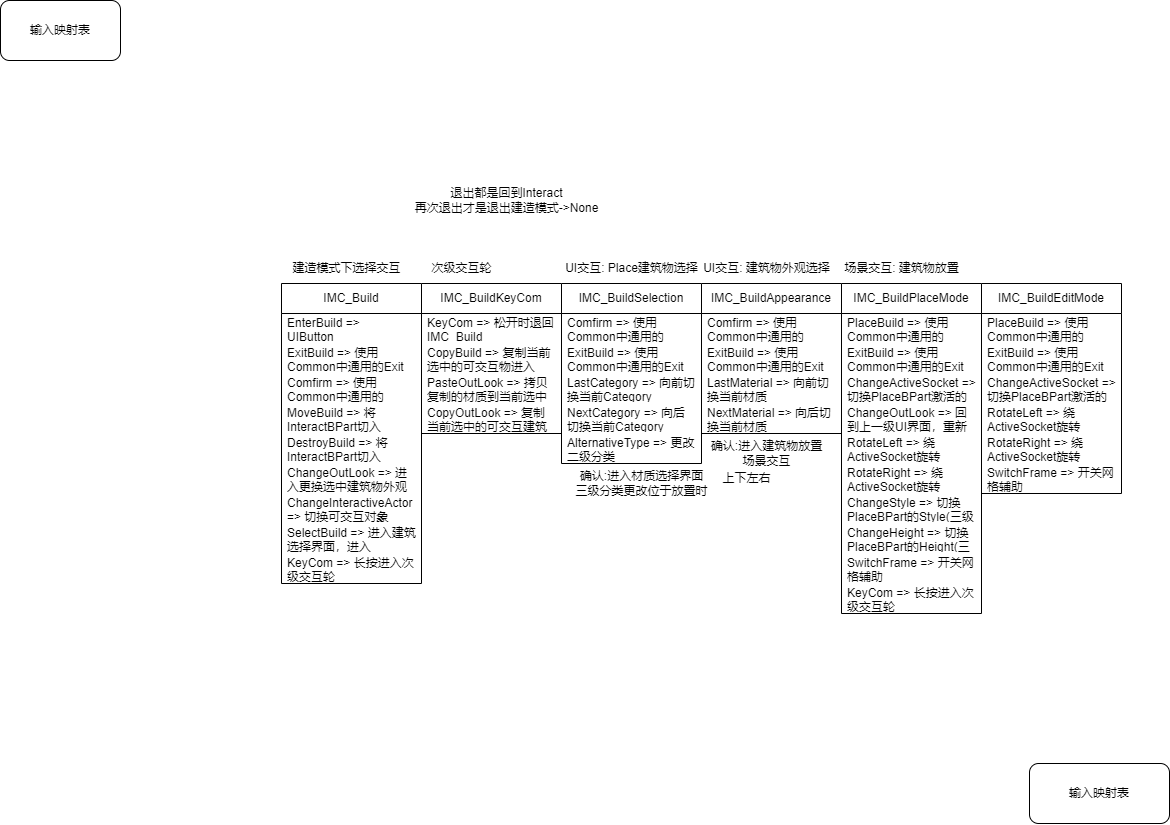

The diagram above was exported from draw.io. Its source (the exported page's mxGraphModel, read from the mxfile embedded in the PNG):
<mxGraphModel dx="-765" dy="-406" grid="1" gridSize="10" guides="1" tooltips="1" connect="1" arrows="1" fold="1" page="1" pageScale="1" pageWidth="1169" pageHeight="827" math="0" shadow="0">
  <root>
    <mxCell id="0" />
    <mxCell id="1" parent="0" />
    <mxCell id="2" value="输入映射表" style="rounded=1;whiteSpace=wrap;html=1;" parent="1" vertex="1">
      <mxGeometry x="1169" y="827" width="120" height="60" as="geometry" />
    </mxCell>
    <mxCell id="3" value="IMC_Build" style="swimlane;fontStyle=0;childLayout=stackLayout;horizontal=1;startSize=30;horizontalStack=0;resizeParent=1;resizeParentMax=0;resizeLast=0;collapsible=1;marginBottom=0;whiteSpace=wrap;html=1;" parent="1" vertex="1">
      <mxGeometry x="1450" y="1110" width="140" height="300" as="geometry" />
    </mxCell>
    <mxCell id="4" value="EnterBuild =&amp;gt;&lt;br&gt;UIButton" style="text;strokeColor=none;fillColor=none;align=left;verticalAlign=middle;spacingLeft=4;spacingRight=4;overflow=hidden;points=[[0,0.5],[1,0.5]];portConstraint=eastwest;rotatable=0;whiteSpace=wrap;html=1;" parent="3" vertex="1">
      <mxGeometry y="30" width="140" height="30" as="geometry" />
    </mxCell>
    <mxCell id="5" value="ExitBuild =&amp;gt; 使用Common中通用的Exit" style="text;strokeColor=none;fillColor=none;align=left;verticalAlign=middle;spacingLeft=4;spacingRight=4;overflow=hidden;points=[[0,0.5],[1,0.5]];portConstraint=eastwest;rotatable=0;whiteSpace=wrap;html=1;" parent="3" vertex="1">
      <mxGeometry y="60" width="140" height="30" as="geometry" />
    </mxCell>
    <mxCell id="6" value="Comfirm =&amp;gt; 使用Common中通用的Comfirm" style="text;strokeColor=none;fillColor=none;align=left;verticalAlign=middle;spacingLeft=4;spacingRight=4;overflow=hidden;points=[[0,0.5],[1,0.5]];portConstraint=eastwest;rotatable=0;whiteSpace=wrap;html=1;" parent="3" vertex="1">
      <mxGeometry y="90" width="140" height="30" as="geometry" />
    </mxCell>
    <mxCell id="7" value="MoveBuild =&amp;gt; 将InteractBPart切入EditMode&lt;br&gt;键盘 -&amp;gt; E&lt;br&gt;手柄 -&amp;gt; X" style="text;strokeColor=none;fillColor=none;align=left;verticalAlign=middle;spacingLeft=4;spacingRight=4;overflow=hidden;points=[[0,0.5],[1,0.5]];portConstraint=eastwest;rotatable=0;whiteSpace=wrap;html=1;" parent="3" vertex="1">
      <mxGeometry y="120" width="140" height="30" as="geometry" />
    </mxCell>
    <mxCell id="8" value="DestroyBuild =&amp;gt; 将InteractBPart切入DestroyMode，直接销毁&lt;br&gt;键盘 -&amp;gt; R&lt;br&gt;手柄 -&amp;gt; Y" style="text;strokeColor=none;fillColor=none;align=left;verticalAlign=middle;spacingLeft=4;spacingRight=4;overflow=hidden;points=[[0,0.5],[1,0.5]];portConstraint=eastwest;rotatable=0;whiteSpace=wrap;html=1;" parent="3" vertex="1">
      <mxGeometry y="150" width="140" height="30" as="geometry" />
    </mxCell>
    <mxCell id="9" value="ChangeOutLook =&amp;gt; 进入更换选中建筑物外观的UI交互界面&lt;br&gt;键盘 -&amp;gt; Z&lt;br&gt;手柄 -&amp;gt; RB" style="text;strokeColor=none;fillColor=none;align=left;verticalAlign=middle;spacingLeft=4;spacingRight=4;overflow=hidden;points=[[0,0.5],[1,0.5]];portConstraint=eastwest;rotatable=0;whiteSpace=wrap;html=1;" parent="3" vertex="1">
      <mxGeometry y="180" width="140" height="30" as="geometry" />
    </mxCell>
    <mxCell id="10" value="ChangeInteractiveActor =&amp;gt; 切换可交互对象&lt;br&gt;键盘 -&amp;gt; 鼠标滚轮&lt;br&gt;手柄 -&amp;gt; +" style="text;strokeColor=none;fillColor=none;align=left;verticalAlign=middle;spacingLeft=4;spacingRight=4;overflow=hidden;points=[[0,0.5],[1,0.5]];portConstraint=eastwest;rotatable=0;whiteSpace=wrap;html=1;" parent="3" vertex="1">
      <mxGeometry y="210" width="140" height="30" as="geometry" />
    </mxCell>
    <mxCell id="11" value="SelectBuild =&amp;gt; 进入建筑选择界面，进入PlaceMode的前置UI界面&lt;br&gt;键盘 -&amp;gt; F&lt;br&gt;手柄 -&amp;gt; A" style="text;strokeColor=none;fillColor=none;align=left;verticalAlign=middle;spacingLeft=4;spacingRight=4;overflow=hidden;points=[[0,0.5],[1,0.5]];portConstraint=eastwest;rotatable=0;whiteSpace=wrap;html=1;" parent="3" vertex="1">
      <mxGeometry y="240" width="140" height="30" as="geometry" />
    </mxCell>
    <mxCell id="12" value="KeyCom =&amp;gt; 长按进入次级交互轮&lt;br&gt;键盘 -&amp;gt; Ctrl&lt;br&gt;手柄 -&amp;gt; LB" style="text;strokeColor=none;fillColor=none;align=left;verticalAlign=middle;spacingLeft=4;spacingRight=4;overflow=hidden;points=[[0,0.5],[1,0.5]];portConstraint=eastwest;rotatable=0;whiteSpace=wrap;html=1;" parent="3" vertex="1">
      <mxGeometry y="270" width="140" height="30" as="geometry" />
    </mxCell>
    <mxCell id="13" value="建造模式下选择交互" style="text;html=1;align=center;verticalAlign=middle;resizable=0;points=[];autosize=1;strokeColor=none;fillColor=none;" parent="1" vertex="1">
      <mxGeometry x="1450" y="1080" width="130" height="30" as="geometry" />
    </mxCell>
    <mxCell id="14" value="IMC_BuildSelection" style="swimlane;fontStyle=0;childLayout=stackLayout;horizontal=1;startSize=30;horizontalStack=0;resizeParent=1;resizeParentMax=0;resizeLast=0;collapsible=1;marginBottom=0;whiteSpace=wrap;html=1;" parent="1" vertex="1">
      <mxGeometry x="1730" y="1110" width="140" height="180" as="geometry" />
    </mxCell>
    <mxCell id="15" value="Comfirm =&amp;gt; 使用Common中通用的Comfirm" style="text;strokeColor=none;fillColor=none;align=left;verticalAlign=middle;spacingLeft=4;spacingRight=4;overflow=hidden;points=[[0,0.5],[1,0.5]];portConstraint=eastwest;rotatable=0;whiteSpace=wrap;html=1;" parent="14" vertex="1">
      <mxGeometry y="30" width="140" height="30" as="geometry" />
    </mxCell>
    <mxCell id="16" value="ExitBuild =&amp;gt; 使用Common中通用的Exit" style="text;strokeColor=none;fillColor=none;align=left;verticalAlign=middle;spacingLeft=4;spacingRight=4;overflow=hidden;points=[[0,0.5],[1,0.5]];portConstraint=eastwest;rotatable=0;whiteSpace=wrap;html=1;" parent="14" vertex="1">
      <mxGeometry y="60" width="140" height="30" as="geometry" />
    </mxCell>
    <mxCell id="17" value="LastCategory =&amp;gt; 向前切换当前Category&lt;br&gt;键盘 -&amp;gt; Z&lt;br&gt;手柄 -&amp;gt; LB" style="text;strokeColor=none;fillColor=none;align=left;verticalAlign=middle;spacingLeft=4;spacingRight=4;overflow=hidden;points=[[0,0.5],[1,0.5]];portConstraint=eastwest;rotatable=0;whiteSpace=wrap;html=1;" parent="14" vertex="1">
      <mxGeometry y="90" width="140" height="30" as="geometry" />
    </mxCell>
    <mxCell id="18" value="NextCategory =&amp;gt; 向后切换当前Category&lt;br&gt;键盘 -&amp;gt; X&lt;br&gt;手柄 -&amp;gt; RB" style="text;strokeColor=none;fillColor=none;align=left;verticalAlign=middle;spacingLeft=4;spacingRight=4;overflow=hidden;points=[[0,0.5],[1,0.5]];portConstraint=eastwest;rotatable=0;whiteSpace=wrap;html=1;" parent="14" vertex="1">
      <mxGeometry y="120" width="140" height="30" as="geometry" />
    </mxCell>
    <mxCell id="19" value="AlternativeType =&amp;gt; 更改二级分类&lt;br&gt;键盘 -&amp;gt; QE&lt;br&gt;手柄 -&amp;gt; LR" style="text;strokeColor=none;fillColor=none;align=left;verticalAlign=middle;spacingLeft=4;spacingRight=4;overflow=hidden;points=[[0,0.5],[1,0.5]];portConstraint=eastwest;rotatable=0;whiteSpace=wrap;html=1;" parent="14" vertex="1">
      <mxGeometry y="150" width="140" height="30" as="geometry" />
    </mxCell>
    <mxCell id="20" value="UI交互: Place建筑物选择" style="text;html=1;align=center;verticalAlign=middle;resizable=0;points=[];autosize=1;strokeColor=none;fillColor=none;" parent="1" vertex="1">
      <mxGeometry x="1720" y="1080" width="160" height="30" as="geometry" />
    </mxCell>
    <mxCell id="21" value="退出都是回到Interact&lt;br&gt;再次退出才是退出建造模式-&amp;gt;None" style="text;html=1;align=center;verticalAlign=middle;resizable=0;points=[];autosize=1;strokeColor=none;fillColor=none;" parent="1" vertex="1">
      <mxGeometry x="1570" y="1007" width="210" height="40" as="geometry" />
    </mxCell>
    <mxCell id="22" value="确认:进入材质选择界面&lt;br&gt;三级分类更改位于放置时" style="text;html=1;align=center;verticalAlign=middle;resizable=0;points=[];autosize=1;strokeColor=none;fillColor=none;" parent="1" vertex="1">
      <mxGeometry x="1730" y="1290" width="160" height="40" as="geometry" />
    </mxCell>
    <mxCell id="23" value="IMC_BuildAppearance" style="swimlane;fontStyle=0;childLayout=stackLayout;horizontal=1;startSize=30;horizontalStack=0;resizeParent=1;resizeParentMax=0;resizeLast=0;collapsible=1;marginBottom=0;whiteSpace=wrap;html=1;" parent="1" vertex="1">
      <mxGeometry x="1870" y="1110" width="140" height="150" as="geometry" />
    </mxCell>
    <mxCell id="24" value="Comfirm =&amp;gt; 使用Common中通用的Comfirm" style="text;strokeColor=none;fillColor=none;align=left;verticalAlign=middle;spacingLeft=4;spacingRight=4;overflow=hidden;points=[[0,0.5],[1,0.5]];portConstraint=eastwest;rotatable=0;whiteSpace=wrap;html=1;" parent="23" vertex="1">
      <mxGeometry y="30" width="140" height="30" as="geometry" />
    </mxCell>
    <mxCell id="25" value="ExitBuild =&amp;gt; 使用Common中通用的Exit" style="text;strokeColor=none;fillColor=none;align=left;verticalAlign=middle;spacingLeft=4;spacingRight=4;overflow=hidden;points=[[0,0.5],[1,0.5]];portConstraint=eastwest;rotatable=0;whiteSpace=wrap;html=1;" parent="23" vertex="1">
      <mxGeometry y="60" width="140" height="30" as="geometry" />
    </mxCell>
    <mxCell id="26" value="LastMaterial =&amp;gt; 向前切换当前材质&lt;br&gt;键盘 -&amp;gt; Q&lt;br&gt;手柄 -&amp;gt; LB" style="text;strokeColor=none;fillColor=none;align=left;verticalAlign=middle;spacingLeft=4;spacingRight=4;overflow=hidden;points=[[0,0.5],[1,0.5]];portConstraint=eastwest;rotatable=0;whiteSpace=wrap;html=1;" parent="23" vertex="1">
      <mxGeometry y="90" width="140" height="30" as="geometry" />
    </mxCell>
    <mxCell id="27" value="NextMaterial =&amp;gt; 向后切换当前材质&lt;br&gt;键盘 -&amp;gt; E&lt;br&gt;手柄 -&amp;gt; RB" style="text;strokeColor=none;fillColor=none;align=left;verticalAlign=middle;spacingLeft=4;spacingRight=4;overflow=hidden;points=[[0,0.5],[1,0.5]];portConstraint=eastwest;rotatable=0;whiteSpace=wrap;html=1;" parent="23" vertex="1">
      <mxGeometry y="120" width="140" height="30" as="geometry" />
    </mxCell>
    <mxCell id="28" value="UI交互: 建筑物外观选择" style="text;html=1;align=center;verticalAlign=middle;resizable=0;points=[];autosize=1;strokeColor=none;fillColor=none;" parent="1" vertex="1">
      <mxGeometry x="1860" y="1080" width="150" height="30" as="geometry" />
    </mxCell>
    <mxCell id="29" value="确认:进入建筑物放置&lt;br&gt;场景交互" style="text;html=1;align=center;verticalAlign=middle;resizable=0;points=[];autosize=1;strokeColor=none;fillColor=none;" parent="1" vertex="1">
      <mxGeometry x="1870" y="1260" width="130" height="40" as="geometry" />
    </mxCell>
    <mxCell id="30" value="IMC_BuildPlaceMode" style="swimlane;fontStyle=0;childLayout=stackLayout;horizontal=1;startSize=30;horizontalStack=0;resizeParent=1;resizeParentMax=0;resizeLast=0;collapsible=1;marginBottom=0;whiteSpace=wrap;html=1;" parent="1" vertex="1">
      <mxGeometry x="2010" y="1110" width="140" height="330" as="geometry" />
    </mxCell>
    <mxCell id="31" value="PlaceBuild =&amp;gt; 使用Common中通用的Comfirm&lt;br&gt;可放置时放置建筑物" style="text;strokeColor=none;fillColor=none;align=left;verticalAlign=middle;spacingLeft=4;spacingRight=4;overflow=hidden;points=[[0,0.5],[1,0.5]];portConstraint=eastwest;rotatable=0;whiteSpace=wrap;html=1;" parent="30" vertex="1">
      <mxGeometry y="30" width="140" height="30" as="geometry" />
    </mxCell>
    <mxCell id="32" value="ExitBuild =&amp;gt; 使用Common中通用的Exit" style="text;strokeColor=none;fillColor=none;align=left;verticalAlign=middle;spacingLeft=4;spacingRight=4;overflow=hidden;points=[[0,0.5],[1,0.5]];portConstraint=eastwest;rotatable=0;whiteSpace=wrap;html=1;" parent="30" vertex="1">
      <mxGeometry y="60" width="140" height="30" as="geometry" />
    </mxCell>
    <mxCell id="33" value="ChangeActiveSocket =&amp;gt; 切换PlaceBPart激活的Socket&lt;br&gt;键盘 -&amp;gt; R&lt;br&gt;手柄 -&amp;gt; Y" style="text;strokeColor=none;fillColor=none;align=left;verticalAlign=middle;spacingLeft=4;spacingRight=4;overflow=hidden;points=[[0,0.5],[1,0.5]];portConstraint=eastwest;rotatable=0;whiteSpace=wrap;html=1;" parent="30" vertex="1">
      <mxGeometry y="90" width="140" height="30" as="geometry" />
    </mxCell>
    <mxCell id="34" value="ChangeOutLook =&amp;gt; 回到上一级UI界面，重新选择材质&lt;br&gt;键盘 -&amp;gt; Z&lt;br&gt;手柄 -&amp;gt; RB" style="text;strokeColor=none;fillColor=none;align=left;verticalAlign=middle;spacingLeft=4;spacingRight=4;overflow=hidden;points=[[0,0.5],[1,0.5]];portConstraint=eastwest;rotatable=0;whiteSpace=wrap;html=1;" parent="30" vertex="1">
      <mxGeometry y="120" width="140" height="30" as="geometry" />
    </mxCell>
    <mxCell id="35" value="RotateLeft =&amp;gt; 绕ActiveSocket旋转&lt;br&gt;键盘 -&amp;gt; 1&lt;br&gt;手柄 -&amp;gt; LT" style="text;strokeColor=none;fillColor=none;align=left;verticalAlign=middle;spacingLeft=4;spacingRight=4;overflow=hidden;points=[[0,0.5],[1,0.5]];portConstraint=eastwest;rotatable=0;whiteSpace=wrap;html=1;" parent="30" vertex="1">
      <mxGeometry y="150" width="140" height="30" as="geometry" />
    </mxCell>
    <mxCell id="36" value="RotateRight =&amp;gt; 绕ActiveSocket旋转&lt;br&gt;键盘 -&amp;gt; 3&lt;br&gt;手柄 -&amp;gt; RT" style="text;strokeColor=none;fillColor=none;align=left;verticalAlign=middle;spacingLeft=4;spacingRight=4;overflow=hidden;points=[[0,0.5],[1,0.5]];portConstraint=eastwest;rotatable=0;whiteSpace=wrap;html=1;" parent="30" vertex="1">
      <mxGeometry y="180" width="140" height="30" as="geometry" />
    </mxCell>
    <mxCell id="37" value="ChangeStyle =&amp;gt; 切换PlaceBPart的Style(三级分类)&lt;br&gt;键盘 -&amp;gt; A D&lt;br&gt;手柄 -&amp;gt; 十字键左右" style="text;strokeColor=none;fillColor=none;align=left;verticalAlign=middle;spacingLeft=4;spacingRight=4;overflow=hidden;points=[[0,0.5],[1,0.5]];portConstraint=eastwest;rotatable=0;whiteSpace=wrap;html=1;" parent="30" vertex="1">
      <mxGeometry y="210" width="140" height="30" as="geometry" />
    </mxCell>
    <mxCell id="38" value="ChangeHeight =&amp;gt; 切换PlaceBPart的Height(三级分类)&lt;br&gt;键盘 -&amp;gt; W S&lt;br&gt;手柄 -&amp;gt; 十字键上下" style="text;strokeColor=none;fillColor=none;align=left;verticalAlign=middle;spacingLeft=4;spacingRight=4;overflow=hidden;points=[[0,0.5],[1,0.5]];portConstraint=eastwest;rotatable=0;whiteSpace=wrap;html=1;" parent="30" vertex="1">
      <mxGeometry y="240" width="140" height="30" as="geometry" />
    </mxCell>
    <mxCell id="39" value="SwitchFrame =&amp;gt; 开关网格辅助&lt;br&gt;键盘 -&amp;gt; G&lt;br&gt;手柄 -&amp;gt; LB + A" style="text;strokeColor=none;fillColor=none;align=left;verticalAlign=middle;spacingLeft=4;spacingRight=4;overflow=hidden;points=[[0,0.5],[1,0.5]];portConstraint=eastwest;rotatable=0;whiteSpace=wrap;html=1;" parent="30" vertex="1">
      <mxGeometry y="270" width="140" height="30" as="geometry" />
    </mxCell>
    <mxCell id="40" value="KeyCom =&amp;gt; 长按进入次级交互轮&lt;br&gt;键盘 -&amp;gt; Ctrl&lt;br&gt;手柄 -&amp;gt; LB" style="text;strokeColor=none;fillColor=none;align=left;verticalAlign=middle;spacingLeft=4;spacingRight=4;overflow=hidden;points=[[0,0.5],[1,0.5]];portConstraint=eastwest;rotatable=0;whiteSpace=wrap;html=1;" parent="30" vertex="1">
      <mxGeometry y="300" width="140" height="30" as="geometry" />
    </mxCell>
    <mxCell id="41" value="场景交互: 建筑物放置" style="text;html=1;align=center;verticalAlign=middle;resizable=0;points=[];autosize=1;strokeColor=none;fillColor=none;" parent="1" vertex="1">
      <mxGeometry x="2000" y="1080" width="140" height="30" as="geometry" />
    </mxCell>
    <mxCell id="43" value="IMC_BuildKeyCom" style="swimlane;fontStyle=0;childLayout=stackLayout;horizontal=1;startSize=30;horizontalStack=0;resizeParent=1;resizeParentMax=0;resizeLast=0;collapsible=1;marginBottom=0;whiteSpace=wrap;html=1;" parent="1" vertex="1">
      <mxGeometry x="1590" y="1110" width="140" height="150" as="geometry" />
    </mxCell>
    <mxCell id="44" value="KeyCom =&amp;gt; 松开时退回IMC_Build&lt;br&gt;键盘 -&amp;gt; Ctrl&lt;br&gt;手柄 -&amp;gt; LB" style="text;strokeColor=none;fillColor=none;align=left;verticalAlign=middle;spacingLeft=4;spacingRight=4;overflow=hidden;points=[[0,0.5],[1,0.5]];portConstraint=eastwest;rotatable=0;whiteSpace=wrap;html=1;" parent="43" vertex="1">
      <mxGeometry y="30" width="140" height="30" as="geometry" />
    </mxCell>
    <mxCell id="45" value="CopyBuild =&amp;gt; 复制当前选中的可交互物进入PlaceMode&lt;br&gt;进入次级交互轮下依旧按住&lt;br&gt;键盘 -&amp;gt; Ctrl + X&lt;br&gt;手柄 -&amp;gt; LB + A" style="text;strokeColor=none;fillColor=none;align=left;verticalAlign=middle;spacingLeft=4;spacingRight=4;overflow=hidden;points=[[0,0.5],[1,0.5]];portConstraint=eastwest;rotatable=0;whiteSpace=wrap;html=1;" parent="43" vertex="1">
      <mxGeometry y="60" width="140" height="30" as="geometry" />
    </mxCell>
    <mxCell id="46" value="PasteOutLook =&amp;gt; 拷贝复制的材质到当前选中的可交互建筑物&lt;br&gt;进入次级交互轮下依旧按住&lt;br&gt;键盘 -&amp;gt; Ctrl + V&lt;br&gt;手柄 -&amp;gt; LB + Y" style="text;strokeColor=none;fillColor=none;align=left;verticalAlign=middle;spacingLeft=4;spacingRight=4;overflow=hidden;points=[[0,0.5],[1,0.5]];portConstraint=eastwest;rotatable=0;whiteSpace=wrap;html=1;" parent="43" vertex="1">
      <mxGeometry y="90" width="140" height="30" as="geometry" />
    </mxCell>
    <mxCell id="47" value="CopyOutLook =&amp;gt; 复制当前选中的可交互建筑物的材质&lt;br&gt;进入次级交互轮下依旧按住&lt;br&gt;键盘 -&amp;gt; Ctrl + C&lt;br&gt;手柄 -&amp;gt; LB + X" style="text;strokeColor=none;fillColor=none;align=left;verticalAlign=middle;spacingLeft=4;spacingRight=4;overflow=hidden;points=[[0,0.5],[1,0.5]];portConstraint=eastwest;rotatable=0;whiteSpace=wrap;html=1;" parent="43" vertex="1">
      <mxGeometry y="120" width="140" height="30" as="geometry" />
    </mxCell>
    <mxCell id="48" value="次级交互轮" style="text;html=1;align=center;verticalAlign=middle;resizable=0;points=[];autosize=1;strokeColor=none;fillColor=none;" parent="1" vertex="1">
      <mxGeometry x="1590" y="1080" width="80" height="30" as="geometry" />
    </mxCell>
    <mxCell id="49" value="上下左右" style="text;html=1;align=center;verticalAlign=middle;resizable=0;points=[];autosize=1;strokeColor=none;fillColor=none;" parent="1" vertex="1">
      <mxGeometry x="1880" y="1290" width="70" height="30" as="geometry" />
    </mxCell>
    <mxCell id="50" value="输入映射表" style="rounded=1;whiteSpace=wrap;html=1;" parent="1" vertex="1">
      <mxGeometry x="2198" y="1590" width="140" height="60" as="geometry" />
    </mxCell>
    <mxCell id="51" value="IMC_BuildEditMode" style="swimlane;fontStyle=0;childLayout=stackLayout;horizontal=1;startSize=30;horizontalStack=0;resizeParent=1;resizeParentMax=0;resizeLast=0;collapsible=1;marginBottom=0;whiteSpace=wrap;html=1;" vertex="1" parent="1">
      <mxGeometry x="2150" y="1110" width="140" height="210" as="geometry" />
    </mxCell>
    <mxCell id="52" value="PlaceBuild =&amp;gt; 使用Common中通用的Comfirm&lt;br&gt;可放置时放置建筑物" style="text;strokeColor=none;fillColor=none;align=left;verticalAlign=middle;spacingLeft=4;spacingRight=4;overflow=hidden;points=[[0,0.5],[1,0.5]];portConstraint=eastwest;rotatable=0;whiteSpace=wrap;html=1;" vertex="1" parent="51">
      <mxGeometry y="30" width="140" height="30" as="geometry" />
    </mxCell>
    <mxCell id="53" value="ExitBuild =&amp;gt; 使用Common中通用的Exit" style="text;strokeColor=none;fillColor=none;align=left;verticalAlign=middle;spacingLeft=4;spacingRight=4;overflow=hidden;points=[[0,0.5],[1,0.5]];portConstraint=eastwest;rotatable=0;whiteSpace=wrap;html=1;" vertex="1" parent="51">
      <mxGeometry y="60" width="140" height="30" as="geometry" />
    </mxCell>
    <mxCell id="54" value="ChangeActiveSocket =&amp;gt; 切换PlaceBPart激活的Socket&lt;br&gt;键盘 -&amp;gt; R&lt;br&gt;手柄 -&amp;gt; Y" style="text;strokeColor=none;fillColor=none;align=left;verticalAlign=middle;spacingLeft=4;spacingRight=4;overflow=hidden;points=[[0,0.5],[1,0.5]];portConstraint=eastwest;rotatable=0;whiteSpace=wrap;html=1;" vertex="1" parent="51">
      <mxGeometry y="90" width="140" height="30" as="geometry" />
    </mxCell>
    <mxCell id="56" value="RotateLeft =&amp;gt; 绕ActiveSocket旋转&lt;br&gt;键盘 -&amp;gt; 1&lt;br&gt;手柄 -&amp;gt; LT" style="text;strokeColor=none;fillColor=none;align=left;verticalAlign=middle;spacingLeft=4;spacingRight=4;overflow=hidden;points=[[0,0.5],[1,0.5]];portConstraint=eastwest;rotatable=0;whiteSpace=wrap;html=1;" vertex="1" parent="51">
      <mxGeometry y="120" width="140" height="30" as="geometry" />
    </mxCell>
    <mxCell id="57" value="RotateRight =&amp;gt; 绕ActiveSocket旋转&lt;br&gt;键盘 -&amp;gt; 3&lt;br&gt;手柄 -&amp;gt; RT" style="text;strokeColor=none;fillColor=none;align=left;verticalAlign=middle;spacingLeft=4;spacingRight=4;overflow=hidden;points=[[0,0.5],[1,0.5]];portConstraint=eastwest;rotatable=0;whiteSpace=wrap;html=1;" vertex="1" parent="51">
      <mxGeometry y="150" width="140" height="30" as="geometry" />
    </mxCell>
    <mxCell id="60" value="SwitchFrame =&amp;gt; 开关网格辅助&lt;br&gt;键盘 -&amp;gt; G&lt;br&gt;手柄 -&amp;gt; LB + A" style="text;strokeColor=none;fillColor=none;align=left;verticalAlign=middle;spacingLeft=4;spacingRight=4;overflow=hidden;points=[[0,0.5],[1,0.5]];portConstraint=eastwest;rotatable=0;whiteSpace=wrap;html=1;" vertex="1" parent="51">
      <mxGeometry y="180" width="140" height="30" as="geometry" />
    </mxCell>
  </root>
</mxGraphModel>